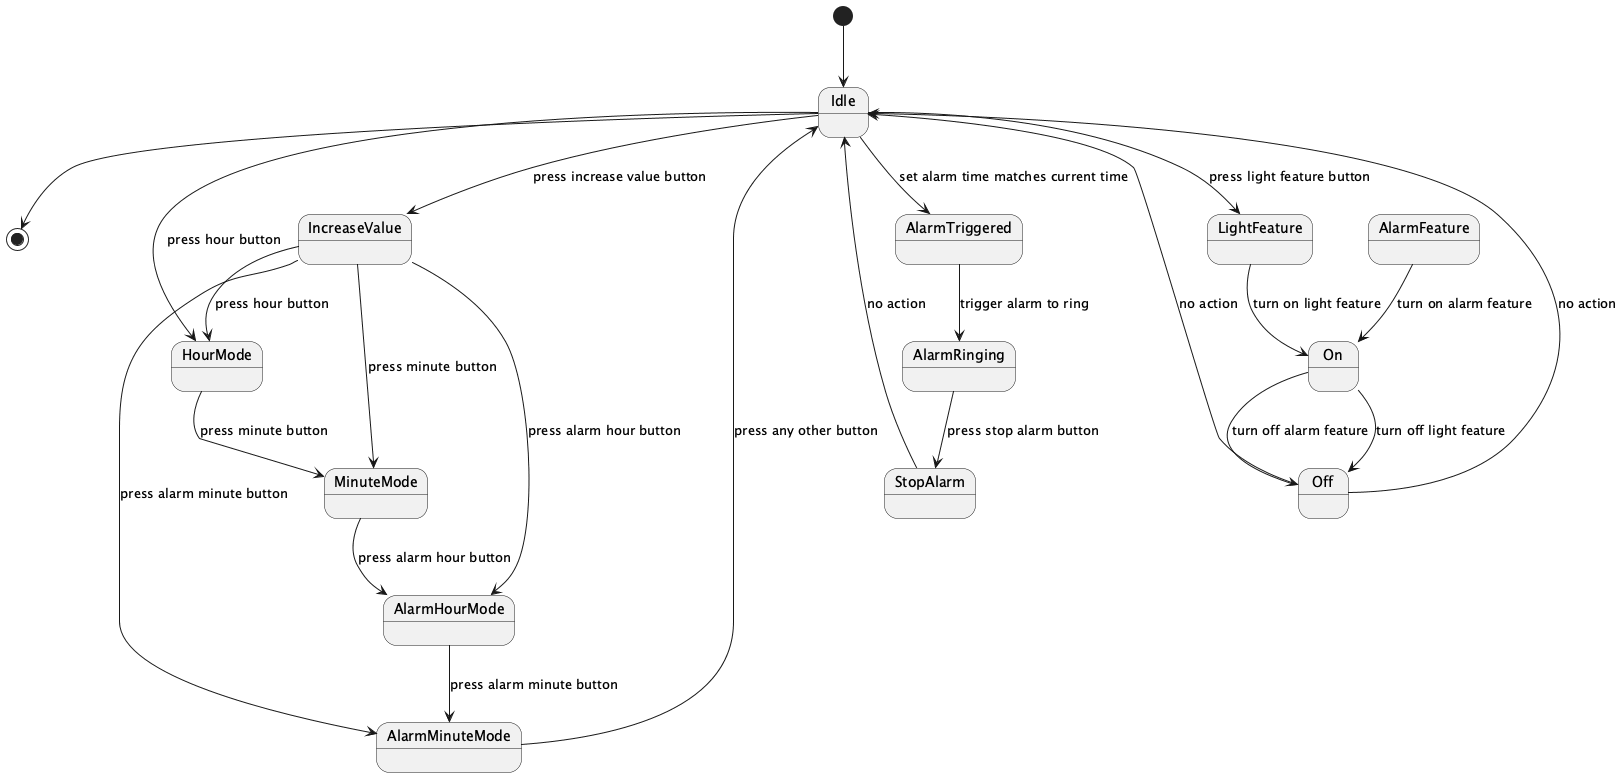

The diagram above was rendered by PlantUML. Its source (embedded in the PNG):
@startuml
[*] --> Idle
Idle --> [*]
Idle --> HourMode : press hour button
HourMode --> MinuteMode : press minute button
MinuteMode --> AlarmHourMode : press alarm hour button
AlarmHourMode --> AlarmMinuteMode : press alarm minute button
AlarmMinuteMode --> Idle : press any other button

Idle --> IncreaseValue : press increase value button
IncreaseValue --> HourMode : press hour button
IncreaseValue --> MinuteMode : press minute button
IncreaseValue --> AlarmHourMode : press alarm hour button
IncreaseValue --> AlarmMinuteMode : press alarm minute button

AlarmFeature --> On : turn on alarm feature
On --> Off : turn off alarm feature
Off --> Idle : no action

Idle --> AlarmTriggered : set alarm time matches current time
AlarmTriggered --> AlarmRinging : trigger alarm to ring
AlarmRinging --> StopAlarm : press stop alarm button
StopAlarm --> Idle : no action

Idle --> LightFeature : press light feature button
LightFeature --> On : turn on light feature
On --> Off : turn off light feature
Off --> Idle : no action

@enduml